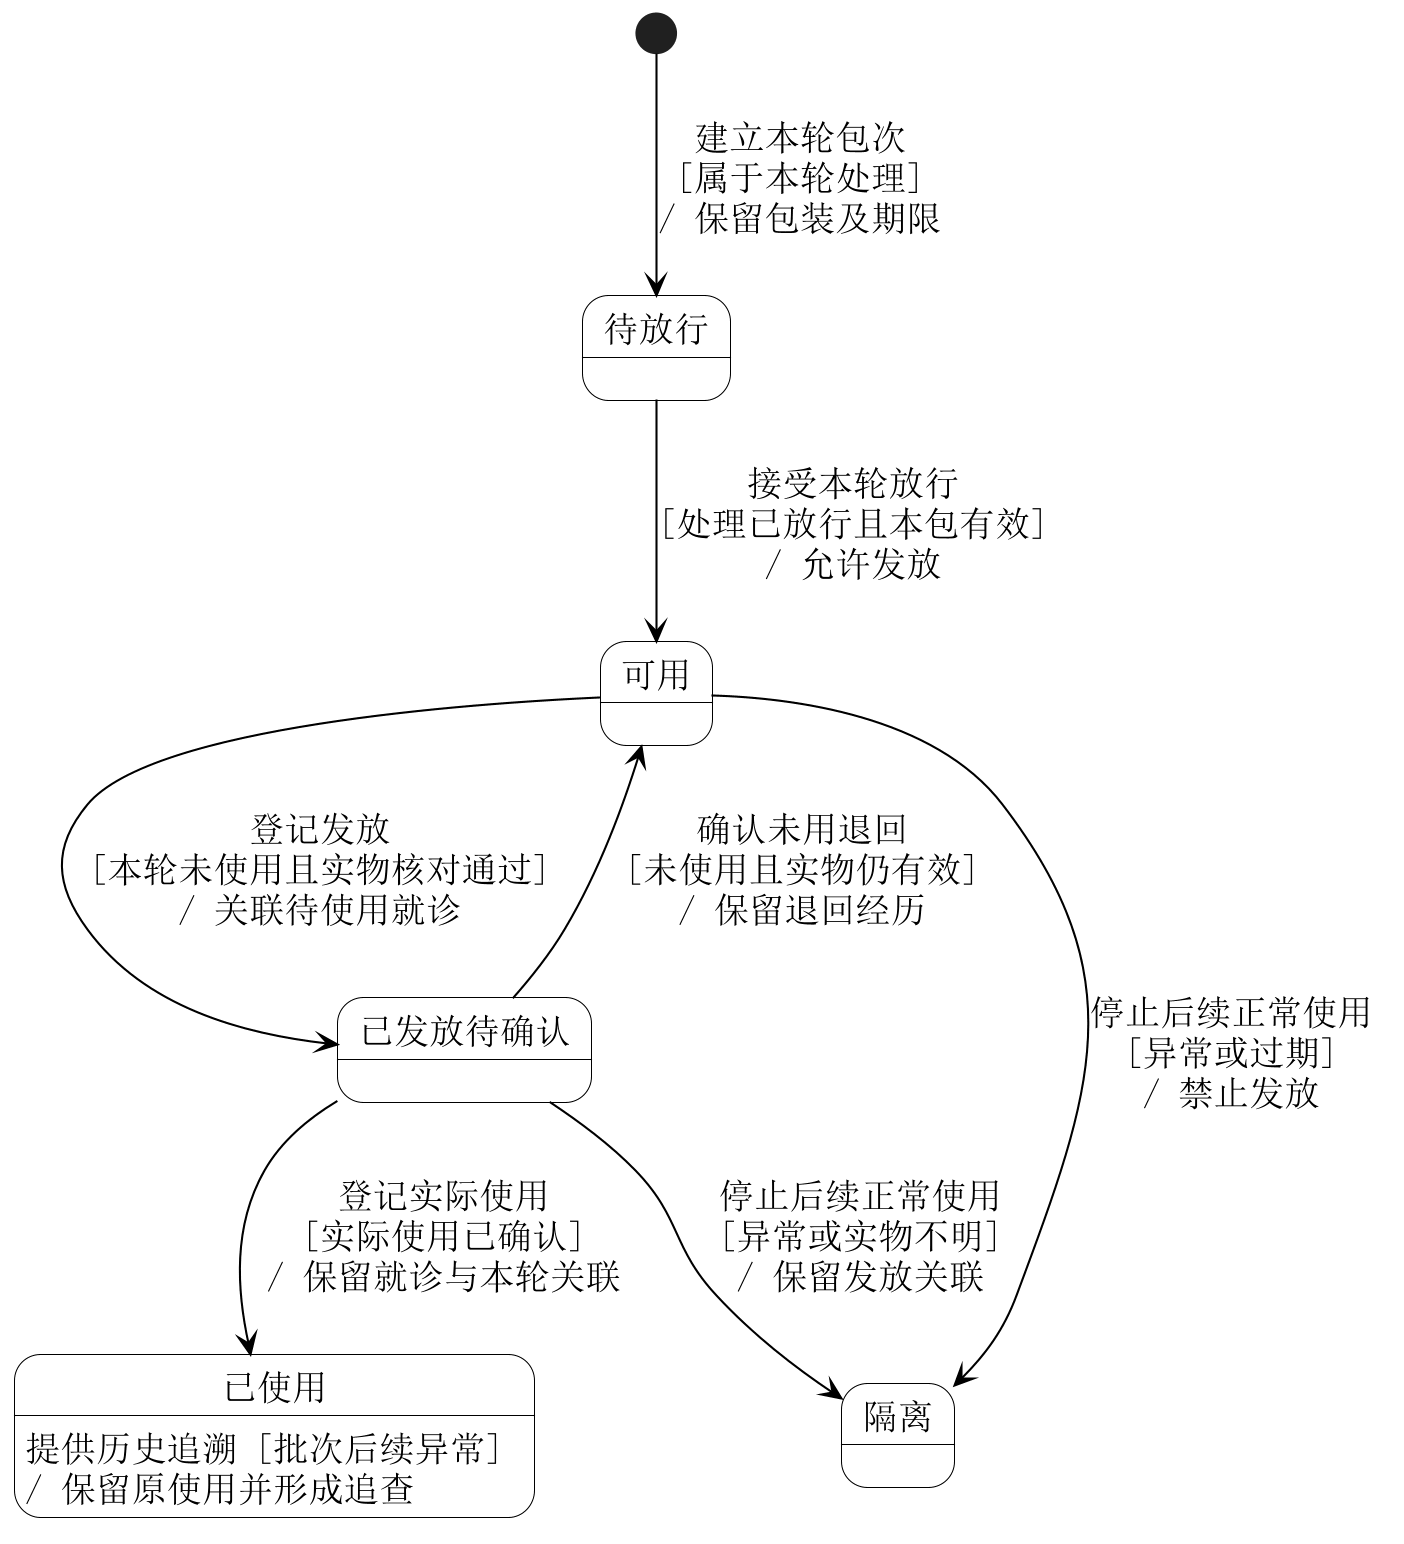

The diagram above was rendered by PlantUML. Its source (embedded in the PNG):
@startuml
skinparam backgroundColor white
skinparam shadowing false
skinparam defaultFontName SimSun
skinparam defaultFontSize 17
skinparam dpi 200
skinparam ArrowColor black
skinparam NoteBackgroundColor white
skinparam NoteBorderColor black
skinparam ActorBackgroundColor white
skinparam BoundaryBackgroundColor white
skinparam ControlBackgroundColor white
top to bottom direction
skinparam nodesep 40
skinparam ranksep 55
skinparam state {
 BackgroundColor white
 BorderColor black
 StartColor black
 EndColor black
}
state "待放行" as Pending
state "可用" as Ready
state "已发放待确认" as Issued
state "已使用" as Used
state "隔离" as Isolated
[*] --> Pending : 建立本轮包次\n[属于本轮处理]\n/ 保留包装及期限
Pending --> Ready : 接受本轮放行\n[处理已放行且本包有效]\n/ 允许发放
Ready --> Issued : 登记发放\n[本轮未使用且实物核对通过]\n/ 关联待使用就诊
Issued --> Used : 登记实际使用\n[实际使用已确认]\n/ 保留就诊与本轮关联
Issued --> Ready : 确认未用退回\n[未使用且实物仍有效]\n/ 保留退回经历
Ready --> Isolated : 停止后续正常使用\n[异常或过期]\n/ 禁止发放
Issued --> Isolated : 停止后续正常使用\n[异常或实物不明]\n/ 保留发放关联
Used : 提供历史追溯 [批次后续异常]\n/ 保留原使用并形成追查

@enduml